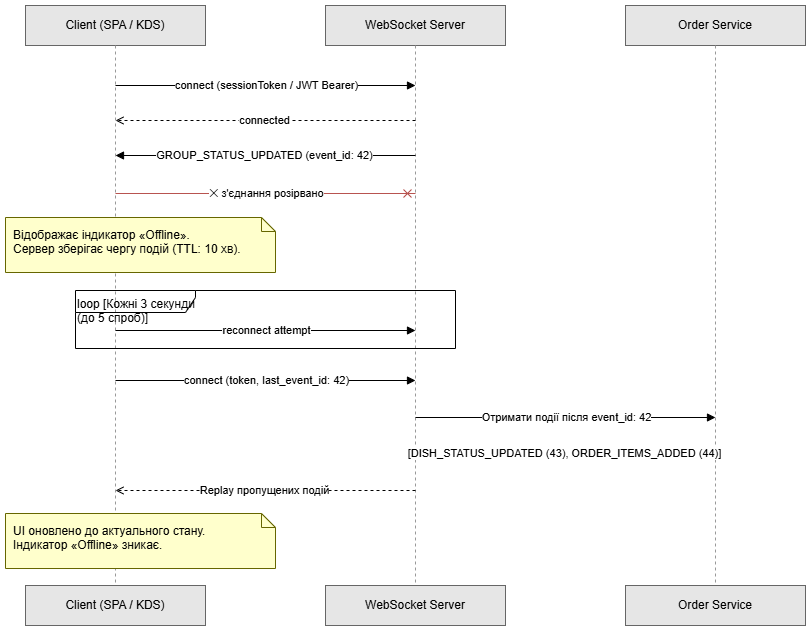

The diagram above was exported from draw.io. Its source (the exported page's mxGraphModel, read from the mxfile embedded in the PNG):
<mxGraphModel dx="1664" dy="914" grid="0" gridSize="10" guides="1" tooltips="1" connect="1" arrows="1" fold="1" page="1" pageScale="1" pageWidth="950" pageHeight="650" background="#ffffff" math="0" shadow="0">
  <root>
    <mxCell id="0" />
    <mxCell id="1" parent="0" />
    <mxCell id="pClient" parent="1" style="rounded=0;whiteSpace=wrap;html=1;fillColor=#E6E6E6;strokeColor=#666666;" value="Client (SPA / KDS)" vertex="1">
      <mxGeometry height="40" width="180" x="40" y="20" as="geometry" />
    </mxCell>
    <mxCell id="pWS" parent="1" style="rounded=0;whiteSpace=wrap;html=1;fillColor=#E6E6E6;strokeColor=#666666;" value="WebSocket Server" vertex="1">
      <mxGeometry height="40" width="180" x="340" y="20" as="geometry" />
    </mxCell>
    <mxCell id="pOrder" parent="1" style="rounded=0;whiteSpace=wrap;html=1;fillColor=#E6E6E6;strokeColor=#666666;" value="Order Service" vertex="1">
      <mxGeometry height="40" width="180" x="640" y="20" as="geometry" />
    </mxCell>
    <mxCell id="pClientB" parent="1" style="rounded=0;whiteSpace=wrap;html=1;fillColor=#E6E6E6;strokeColor=#666666;" value="Client (SPA / KDS)" vertex="1">
      <mxGeometry height="40" width="180" x="40" y="600" as="geometry" />
    </mxCell>
    <mxCell id="pWSB" parent="1" style="rounded=0;whiteSpace=wrap;html=1;fillColor=#E6E6E6;strokeColor=#666666;" value="WebSocket Server" vertex="1">
      <mxGeometry height="40" width="180" x="340" y="600" as="geometry" />
    </mxCell>
    <mxCell id="pOrderB" parent="1" style="rounded=0;whiteSpace=wrap;html=1;fillColor=#E6E6E6;strokeColor=#666666;" value="Order Service" vertex="1">
      <mxGeometry height="40" width="180" x="640" y="600" as="geometry" />
    </mxCell>
    <mxCell id="llC" edge="1" parent="1" style="endArrow=none;html=1;dashed=1;strokeColor=#999999;">
      <mxGeometry relative="1" as="geometry">
        <mxPoint x="130" y="60" as="sourcePoint" />
        <mxPoint x="130" y="600" as="targetPoint" />
      </mxGeometry>
    </mxCell>
    <mxCell id="llW" edge="1" parent="1" style="endArrow=none;html=1;dashed=1;strokeColor=#999999;">
      <mxGeometry relative="1" as="geometry">
        <mxPoint x="430" y="60" as="sourcePoint" />
        <mxPoint x="430" y="600" as="targetPoint" />
      </mxGeometry>
    </mxCell>
    <mxCell id="llO" edge="1" parent="1" style="endArrow=none;html=1;dashed=1;strokeColor=#999999;">
      <mxGeometry relative="1" as="geometry">
        <mxPoint x="730" y="60" as="sourcePoint" />
        <mxPoint x="730" y="600" as="targetPoint" />
      </mxGeometry>
    </mxCell>
    <mxCell id="m1" edge="1" parent="1" style="html=1;endArrow=block;startArrow=none;" value="connect (sessionToken / JWT Bearer)">
      <mxGeometry relative="1" as="geometry">
        <mxPoint x="130" y="100" as="sourcePoint" />
        <mxPoint x="430" y="100" as="targetPoint" />
      </mxGeometry>
    </mxCell>
    <mxCell id="m2" edge="1" parent="1" style="html=1;endArrow=open;dashed=1;startArrow=none;" value="connected">
      <mxGeometry relative="1" as="geometry">
        <mxPoint x="430" y="135" as="sourcePoint" />
        <mxPoint x="130" y="135" as="targetPoint" />
      </mxGeometry>
    </mxCell>
    <mxCell id="m3" edge="1" parent="1" style="html=1;endArrow=block;startArrow=none;" value="GROUP_STATUS_UPDATED (event_id: 42)">
      <mxGeometry relative="1" as="geometry">
        <mxPoint x="430" y="170" as="sourcePoint" />
        <mxPoint x="130" y="170" as="targetPoint" />
      </mxGeometry>
    </mxCell>
    <mxCell id="m4" edge="1" parent="1" style="html=1;endArrow=cross;startArrow=none;strokeColor=#B85450;" value="✕ з'єднання розірвано">
      <mxGeometry relative="1" as="geometry">
        <mxPoint x="130" y="208" as="sourcePoint" />
        <mxPoint x="430" y="208" as="targetPoint" />
      </mxGeometry>
    </mxCell>
    <mxCell id="n1" parent="1" style="shape=note;whiteSpace=wrap;html=1;fillColor=#FFFFCC;strokeColor=#666600;align=left;verticalAlign=top;spacingLeft=6;spacingTop=4;size=14;" value="Відображає індикатор «Offline».&#10;Сервер зберігає чергу подій (TTL: 10 хв)." vertex="1">
      <mxGeometry height="55" width="270" x="20" y="232" as="geometry" />
    </mxCell>
    <mxCell id="loopF" parent="1" style="shape=umlFrame;whiteSpace=wrap;html=1;align=left;verticalAlign=top;fillColor=none;strokeColor=#000000;width=120;height=22;" value="loop  [Кожні 3 секунди (до 5 спроб)]" vertex="1">
      <mxGeometry height="58" width="380" x="90" y="305" as="geometry" />
    </mxCell>
    <mxCell id="m5" edge="1" parent="1" style="html=1;endArrow=block;startArrow=none;" value="reconnect attempt">
      <mxGeometry relative="1" as="geometry">
        <mxPoint x="130" y="345" as="sourcePoint" />
        <mxPoint x="430" y="345" as="targetPoint" />
      </mxGeometry>
    </mxCell>
    <mxCell id="m6" edge="1" parent="1" style="html=1;endArrow=block;startArrow=none;" value="connect (token, last_event_id: 42)">
      <mxGeometry relative="1" as="geometry">
        <mxPoint x="130" y="395" as="sourcePoint" />
        <mxPoint x="430" y="395" as="targetPoint" />
      </mxGeometry>
    </mxCell>
    <mxCell id="m7" edge="1" parent="1" style="html=1;endArrow=block;startArrow=none;" value="Отримати події після event_id: 42">
      <mxGeometry relative="1" as="geometry">
        <mxPoint x="430" y="432" as="sourcePoint" />
        <mxPoint x="730" y="432" as="targetPoint" />
      </mxGeometry>
    </mxCell>
    <mxCell id="m8" edge="1" parent="1" style="html=1;endArrow=open;dashed=1;startArrow=none;" value="[DISH_STATUS_UPDATED (43), ORDER_ITEMS_ADDED (44)]">
      <mxGeometry relative="1" as="geometry">
        <mxPoint x="730" y="468" as="sourcePoint" />
        <mxPoint x="430" y="468" as="targetPoint" />
      </mxGeometry>
    </mxCell>
    <mxCell id="m9" edge="1" parent="1" style="html=1;endArrow=open;dashed=1;startArrow=none;" value="Replay пропущених подій">
      <mxGeometry relative="1" as="geometry">
        <mxPoint x="430" y="505" as="sourcePoint" />
        <mxPoint x="130" y="505" as="targetPoint" />
      </mxGeometry>
    </mxCell>
    <mxCell id="n2" parent="1" style="shape=note;whiteSpace=wrap;html=1;fillColor=#FFFFCC;strokeColor=#666600;align=left;verticalAlign=top;spacingLeft=6;spacingTop=4;size=14;" value="UI оновлено до актуального стану.&#10;Індикатор «Offline» зникає." vertex="1">
      <mxGeometry height="55" width="270" x="20" y="528" as="geometry" />
    </mxCell>
  </root>
</mxGraphModel>